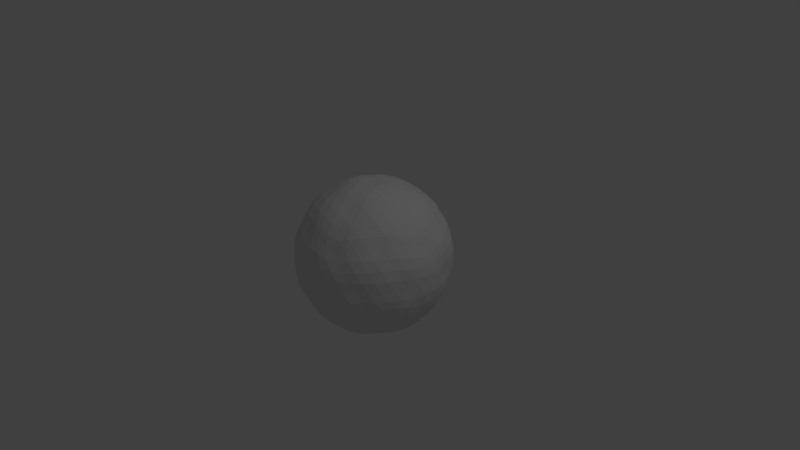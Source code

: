 # Source: icosa_water.blend  (saved by Blender 2.76.0; exported with 4.5.12 LTS)
import bpy
from mathutils import Matrix  # noqa: F401  (used for matrix-valued properties, if any)

bpy.ops.wm.read_factory_settings(use_empty=True)
scene = bpy.context.scene
scene.name = 'Scene'

# ---- collections
col_collection_1 = bpy.data.collections.new('Collection 1'); scene.collection.children.link(col_collection_1)

# ---- world
world_world = bpy.data.worlds.new('World'); scene.world = world_world
world_world.color = (0.05088, 0.05088, 0.05088)
world_world.use_sun_shadow = False
world_world.sun_shadow_jitter_overblur = 0.0
world_world.cycles.sampling_method = 'MANUAL'
world_world.cycles.sample_map_resolution = 256

# ---- cameras
cam_camera = bpy.data.cameras.new('Camera')
cam_camera.clip_end = 100.0
cam_camera.lens = 35.0
cam_camera.sensor_width = 32.0
cam_camera.sensor_height = 18.0
cam_camera.ortho_scale = 7.314
cam_camera.dof.focus_distance = 0.0
cam_camera.dof.aperture_fstop = 128.0

# ---- lights
light_lamp = bpy.data.lights.new('Lamp', 'POINT')
light_lamp.transmission_factor = 0.0
light_lamp.cutoff_distance = 30.0
light_lamp.energy = 100.0
light_lamp.shadow_buffer_clip_start = 1.001
light_lamp.shadow_soft_size = 0.1
light_lamp.shadow_maximum_resolution = 0.006
light_lamp.use_absolute_resolution = True
light_lamp.cycles.use_multiple_importance_sampling = False

# ---- meshes
me_icosphere = bpy.data.meshes.new('Icosphere')
me_icosphere.from_pydata([(0.0, 0.0, -1.0), (0.7236, -0.5257, -0.4472), (-0.2764, -0.8506, -0.4472), (-0.8944, 0.0, -0.4472), (-0.2764, 0.8506, -0.4472), (0.7236, 0.5257, -0.4472), (0.2764, -0.8506, 0.4472), (-0.7236, -0.5257, 0.4472), (-0.7236, 0.5257, 0.4472), (0.2764, 0.8506, 0.4472), (0.8944, 0.0, 0.4472), (0.0, 0.0, 1.0), (-0.1625, -0.5, -0.8507), (0.4253, -0.309, -0.8507), (0.2629, -0.809, -0.5257), (0.8506, 0.0, -0.5257), (0.4253, 0.309, -0.8507), (-0.5257, 0.0, -0.8507), (-0.6882, -0.5, -0.5257), (-0.1625, 0.5, -0.8507), (-0.6882, 0.5, -0.5257), (0.2629, 0.809, -0.5257), (0.9511, -0.309, 0.0), (0.9511, 0.309, 0.0), (0.0, -1.0, 0.0), (0.5878, -0.809, 0.0), (-0.9511, -0.309, 0.0), (-0.5878, -0.809, 0.0), (-0.5878, 0.809, 0.0), (-0.9511, 0.309, 0.0), (0.5878, 0.809, 0.0), (0.0, 1.0, 0.0), (0.6882, -0.5, 0.5257), (-0.2629, -0.809, 0.5257), (-0.8506, 0.0, 0.5257), (-0.2629, 0.809, 0.5257), (0.6882, 0.5, 0.5257), (0.1625, -0.5, 0.8507), (0.5257, 0.0, 0.8507), (-0.4253, -0.309, 0.8507), (-0.4253, 0.309, 0.8507), (0.1625, 0.5, 0.8507), (-0.08624, -0.2654, -0.9824), (0.6099, -0.4431, -0.689), (-0.007177, -0.881, -0.5165), (0.8357, -0.2791, -0.5165), (0.6099, 0.4431, -0.689), (-0.2791, 1.621e-10, -0.9824), (-0.8401, -0.2654, -0.5165), (-0.08624, 0.2654, -0.9824), (-0.512, 0.717, -0.5165), (0.5237, 0.7085, -0.5165), (0.889, -0.4431, -0.2374), (0.9797, 0.164, 0.2374), (-0.1467, -0.9824, -0.2374), (0.4587, -0.881, 0.2374), (-0.9797, -0.164, -0.2374), (-0.6961, -0.7085, 0.2374), (-0.4587, 0.881, -0.2374), (-0.889, 0.4431, 0.2374), (0.6961, 0.7085, -0.2374), (0.1467, 0.9824, 0.2374), (0.512, -0.717, 0.5165), (-0.5237, -0.7085, 0.5165), (-0.8357, 0.2791, 0.5165), (0.007177, 0.881, 0.5165), (0.8401, 0.2654, 0.5165), (0.233, -0.717, 0.689), (0.2791, 1.628e-10, 0.9824), (-0.6099, -0.4431, 0.689), (-0.6099, 0.4431, 0.689), (0.233, 0.717, 0.689), (-0.233, -0.717, -0.689), (0.2258, -0.164, -0.9824), (0.5237, -0.7085, -0.5165), (0.8357, 0.2791, -0.5165), (0.2258, 0.164, -0.9824), (-0.7539, -2.431e-10, -0.689), (-0.512, -0.717, -0.5165), (-0.233, 0.717, -0.689), (-0.8401, 0.2654, -0.5165), (-0.007177, 0.881, -0.5165), (0.9797, -0.164, 0.2374), (0.889, 0.4431, -0.2374), (0.1467, -0.9824, 0.2374), (0.6961, -0.7085, -0.2374), (-0.889, -0.4431, 0.2374), (-0.4587, -0.881, -0.2374), (-0.6961, 0.7085, 0.2374), (-0.9797, 0.164, -0.2374), (0.4587, 0.881, 0.2374), (-0.1467, 0.9824, -0.2374), (0.8401, -0.2654, 0.5165), (0.007177, -0.881, 0.5165), (-0.8357, -0.2791, 0.5165), (-0.5237, 0.7085, 0.5165), (0.512, 0.717, 0.5165), (0.08624, -0.2654, 0.9824), (0.7539, 4.06e-10, 0.689), (-0.2258, -0.164, 0.9824), (-0.2258, 0.164, 0.9824), (0.08624, 0.2654, 0.9824), (0.3712, 0.2697, 0.9177), (0.6548, 0.2697, 0.7425), (0.4589, 0.5394, 0.7425), (-0.1418, 0.4364, 0.9177), (-0.05417, 0.7061, 0.7425), (-0.3712, 0.6031, 0.7425), (-0.4589, 0.0, 0.9177), (-0.6883, 0.1667, 0.7425), (-0.6883, -0.1667, 0.7425), (-0.1418, -0.4364, 0.9177), (-0.3712, -0.6031, 0.7425), (-0.05417, -0.7061, 0.7425), (0.3712, -0.2697, 0.9177), (0.4589, -0.5394, 0.7425), (0.6548, -0.2697, 0.7425), (0.8843, 0.4364, 0.2836), (0.8301, 0.6031, -1.988e-09), (0.6883, 0.7061, 0.2836), (-0.1418, 0.9758, 0.2836), (-0.3171, 0.9758, -8.788e-09), (-0.4589, 0.8728, 0.2836), (-0.9719, 0.1667, 0.2836), (-1.026, 0.0, 1.873e-08), (-0.9719, -0.1667, 0.2836), (-0.4589, -0.8728, 0.2836), (-0.3171, -0.9758, -7.846e-09), (-0.1418, -0.9758, 0.2836), (0.6883, -0.7061, 0.2836), (0.8301, -0.6031, -1.883e-09), (0.8843, -0.4364, 0.2836), (0.3171, 0.9758, 7.009e-09), (0.4589, 0.8728, -0.2836), (0.1418, 0.9758, -0.2836), (-0.8301, 0.6031, 1.255e-09), (-0.6883, 0.7061, -0.2836), (-0.8843, 0.4364, -0.2836), (-0.8301, -0.6031, 1.36e-09), (-0.8843, -0.4364, -0.2836), (-0.6883, -0.7061, -0.2836), (0.3171, -0.9758, 7.846e-09), (0.1418, -0.9758, -0.2836), (0.4589, -0.8728, -0.2836), (1.026, 1.901e-09, -1.925e-08), (0.9719, -0.1667, -0.2836), (0.9719, 0.1667, -0.2836), (0.3712, 0.6031, -0.7425), (0.1418, 0.4364, -0.9177), (0.05417, 0.7061, -0.7425), (-0.4589, 0.5394, -0.7425), (-0.3712, 0.2697, -0.9177), (-0.6548, 0.2697, -0.7425), (-0.6548, -0.2697, -0.7425), (-0.3712, -0.2697, -0.9177), (-0.4589, -0.5394, -0.7425), (0.6883, 0.1667, -0.7425), (0.6883, -0.1667, -0.7425), (0.4589, 0.0, -0.9177), (0.05417, -0.7061, -0.7425), (0.1418, -0.4364, -0.9177), (0.3712, -0.6031, -0.7425), (-0.04414, -0.1359, -1.007), (0.6767, -0.4916, -0.5779), (-0.1429, -0.8794, -0.4896), (0.7922, -0.4077, -0.4896), (0.6767, 0.4916, -0.5779), (-0.1428, 1.109e-10, -1.007), (-0.8805, -0.1359, -0.4896), (-0.04414, 0.1359, -1.007), (-0.4013, 0.7955, -0.4896), (0.6325, 0.6275, -0.4896), (0.8195, -0.4916, -0.3468), (0.952, 0.08396, 0.3468), (-0.2143, -0.9313, -0.3468), (0.374, -0.8794, 0.3468), (-0.952, -0.08396, -0.3468), (-0.7208, -0.6275, 0.3468), (-0.374, 0.8794, -0.3468), (-0.8195, 0.4916, 0.3468), (0.7208, 0.6275, -0.3468), (0.2143, 0.9313, 0.3468), (0.4013, -0.7955, 0.4896), (-0.6325, -0.6275, 0.4896), (-0.7922, 0.4077, 0.4896), (0.1429, 0.8794, 0.4896), (0.8805, 0.1359, 0.4896), (0.2585, -0.7955, 0.5779), (0.1428, 7.709e-11, 1.007), (-0.6767, -0.4916, 0.5779), (-0.6767, 0.4916, 0.5779), (0.2585, 0.7955, 0.5779), (-0.2011, -0.619, -0.7812), (0.3298, -0.2396, -0.9315), (0.4006, -0.7703, -0.5293), (0.8563, 0.1429, -0.5293), (0.3298, 0.2396, -0.9315), (-0.6508, -2.557e-10, -0.7812), (-0.6088, -0.619, -0.5293), (-0.2011, 0.619, -0.7812), (-0.7768, 0.3877, -0.5293), (0.1287, 0.8586, -0.5293), (0.9806, -0.2396, 0.1216), (0.9342, 0.3825, -0.1216), (0.07514, -1.007, 0.1216), (0.6525, -0.7703, -0.1216), (-0.9342, -0.3825, 0.1216), (-0.5309, -0.8586, -0.1216), (-0.6525, 0.7703, 0.1216), (-0.9806, 0.2396, -0.1216), (0.5309, 0.8586, 0.1216), (-0.07514, 1.007, -0.1216), (0.7768, -0.3877, 0.5293), (-0.1287, -0.8586, 0.5293), (-0.8563, -0.1429, 0.5293), (-0.4006, 0.7703, 0.5293), (0.6088, 0.619, 0.5293), (0.126, -0.3877, 0.9315), (0.6508, 2.354e-10, 0.7812), (-0.3298, -0.2396, 0.9315), (-0.3298, 0.2396, 0.9315), (0.126, 0.3877, 0.9315), (0.2733, 0.3914, 0.9023), (0.6848, 0.3914, 0.6479), (0.5839, 0.5303, 0.6479), (-0.2878, 0.3809, 0.9023), (-0.1607, 0.7722, 0.6479), (-0.3239, 0.7192, 0.6479), (-0.4512, -0.156, 0.9023), (-0.7841, 0.08583, 0.6479), (-0.7841, -0.08583, 0.6479), (0.00899, -0.4773, 0.9023), (-0.3239, -0.7192, 0.6479), (-0.1607, -0.7722, 0.6479), (0.4567, -0.1389, 0.9023), (0.5839, -0.5303, 0.6479), (0.6848, -0.3914, 0.6479), (0.803, 0.4773, 0.4116), (0.7244, 0.7192, 3.125e-05), (0.6514, 0.7722, 0.1461), (-0.2058, 0.9112, 0.4116), (-0.4601, 0.9112, 3.125e-05), (-0.5332, 0.8581, 0.1461), (-0.9302, 0.08584, 0.4116), (-1.009, -0.156, 3.127e-05), (-0.9809, -0.2419, 0.1461), (-0.3691, -0.8581, 0.4116), (-0.1633, -1.008, 3.125e-05), (-0.07307, -1.008, 0.1461), (0.7021, -0.6162, 0.4116), (0.9079, -0.4667, 3.125e-05), (0.9357, -0.3809, 0.1461), (0.1633, 1.008, -3.125e-05), (0.3691, 0.8581, -0.4116), (0.2058, 0.9112, -0.4116), (-0.9079, 0.4667, -3.125e-05), (-0.7021, 0.6162, -0.4116), (-0.803, 0.4773, -0.4116), (-0.7244, -0.7192, -3.125e-05), (-0.803, -0.4773, -0.4116), (-0.7021, -0.6162, -0.4116), (0.4601, -0.9112, -3.125e-05), (0.2058, -0.9112, -0.4116), (0.3691, -0.8581, -0.4116), (1.009, 0.156, -3.127e-05), (0.9302, -0.08584, -0.4116), (0.9302, 0.08584, -0.4116), (0.3239, 0.7192, -0.6479), (-0.00899, 0.4773, -0.9023), (-0.05411, 0.6162, -0.812), (-0.5839, 0.5303, -0.6479), (-0.4567, 0.1389, -0.9023), (-0.6028, 0.1389, -0.812), (-0.6848, -0.3914, -0.6479), (-0.2733, -0.3914, -0.9023), (-0.3184, -0.5303, -0.812), (0.5693, 0.2419, -0.812), (0.5693, -0.2419, -0.812), (0.4512, -0.156, -0.9023), (0.1607, -0.7722, -0.6479), (0.2878, -0.3809, -0.9023), (0.406, -0.4667, -0.812), (-0.126, -0.3877, -0.9315), (0.5265, -0.3825, -0.7812), (0.1287, -0.8586, -0.5293), (0.8563, -0.1429, -0.5293), (0.5265, 0.3825, -0.7812), (-0.4077, 9.831e-11, -0.9315), (-0.7768, -0.3877, -0.5293), (-0.126, 0.3877, -0.9315), (-0.6088, 0.619, -0.5293), (0.4006, 0.7703, -0.5293), (0.9342, -0.3825, -0.1216), (0.9806, 0.2396, 0.1216), (-0.07514, -1.007, -0.1216), (0.5309, -0.8586, 0.1216), (-0.9806, -0.2396, -0.1216), (-0.6525, -0.7703, 0.1216), (-0.5309, 0.8586, -0.1216), (-0.9342, 0.3825, 0.1216), (0.6525, 0.7703, -0.1216), (0.07514, 1.007, 0.1216), (0.6088, -0.619, 0.5293), (-0.4006, -0.7703, 0.5293), (-0.8563, 0.1429, 0.5293), (-0.1287, 0.8586, 0.5293), (0.7768, 0.3877, 0.5293), (0.2011, -0.619, 0.7812), (0.4077, 8.359e-11, 0.9315), (-0.5265, -0.3825, 0.7812), (-0.5265, 0.3825, 0.7812), (0.2011, 0.619, 0.7812), (-0.2585, -0.7955, -0.5779), (0.1156, -0.08396, -1.007), (0.6325, -0.6275, -0.4896), (0.7922, 0.4077, -0.4896), (0.1156, 0.08396, -1.007), (-0.8364, -4.015e-10, -0.5779), (-0.4013, -0.7955, -0.4896), (-0.2585, 0.7955, -0.5779), (-0.8805, 0.1359, -0.4896), (-0.1429, 0.8794, -0.4896), (0.952, -0.08396, 0.3468), (0.8195, 0.4916, -0.3468), (0.2143, -0.9313, 0.3468), (0.7208, -0.6275, -0.3468), (-0.8195, -0.4916, 0.3468), (-0.374, -0.8794, -0.3468), (-0.7208, 0.6275, 0.3468), (-0.952, 0.08396, -0.3468), (0.374, 0.8794, 0.3468), (-0.2143, 0.9313, -0.3468), (0.8805, -0.1359, 0.4896), (0.1429, -0.8794, 0.4896), (-0.7922, -0.4077, 0.4896), (-0.6325, 0.6275, 0.4896), (0.4013, 0.7955, 0.4896), (0.04414, -0.1359, 1.007), (0.8364, 2.221e-10, 0.5779), (-0.1156, -0.08396, 1.007), (-0.1156, 0.08396, 1.007), (0.04414, 0.1359, 1.007), (0.4567, 0.1389, 0.9023), (0.6028, 0.1389, 0.812), (0.3184, 0.5303, 0.812), (0.00899, 0.4773, 0.9023), (0.05411, 0.6162, 0.812), (-0.406, 0.4667, 0.812), (-0.4512, 0.156, 0.9023), (-0.5693, 0.2419, 0.812), (-0.5693, -0.2419, 0.812), (-0.2878, -0.3809, 0.9023), (-0.406, -0.4667, 0.812), (0.05411, -0.6162, 0.812), (0.2733, -0.3914, 0.9023), (0.3184, -0.5303, 0.812), (0.6028, -0.1389, 0.812), (0.9357, 0.3809, 0.1461), (0.9079, 0.4667, 3.125e-05), (0.7021, 0.6162, 0.4116), (-0.07307, 1.008, 0.1461), (-0.1633, 1.008, 3.125e-05), (-0.3691, 0.8581, 0.4116), (-0.9809, 0.2419, 0.1461), (-1.009, 0.156, 3.127e-05), (-0.9302, -0.08584, 0.4116), (-0.5332, -0.8581, 0.1461), (-0.4601, -0.9112, 3.125e-05), (-0.2058, -0.9112, 0.4116), (0.6514, -0.7722, 0.1461), (0.7244, -0.7192, 3.125e-05), (0.803, -0.4773, 0.4116), (0.4601, 0.9112, -3.125e-05), (0.5332, 0.8581, -0.1461), (0.07307, 1.008, -0.1461), (-0.7244, 0.7192, -3.125e-05), (-0.6514, 0.7722, -0.1461), (-0.9357, 0.3809, -0.1461), (-0.9079, -0.4667, -3.125e-05), (-0.9357, -0.3809, -0.1461), (-0.6514, -0.7722, -0.1461), (0.1633, -1.008, -3.125e-05), (0.07307, -1.008, -0.1461), (0.5332, -0.8581, -0.1461), (1.009, -0.156, -3.127e-05), (0.9809, -0.2419, -0.1461), (0.9809, 0.2419, -0.1461), (0.406, 0.4667, -0.812), (0.2878, 0.3809, -0.9023), (0.1607, 0.7722, -0.6479), (-0.3184, 0.5303, -0.812), (-0.2733, 0.3914, -0.9023), (-0.6848, 0.3914, -0.6479), (-0.6028, -0.1389, -0.812), (-0.4567, -0.1389, -0.9023), (-0.5839, -0.5303, -0.6479), (0.7841, 0.08583, -0.6479), (0.7841, -0.08583, -0.6479), (0.4512, 0.156, -0.9023), (-0.05411, -0.6162, -0.812), (-0.00899, -0.4773, -0.9023), (0.3239, -0.7192, -0.6479), (0.4549, -0.6668, -0.6404), (0.4986, -0.5321, -0.7279), (0.5788, -0.588, -0.6155), (0.2173, -0.6687, -0.7585), (0.1001, -0.5836, -0.848), (0.262, -0.531, -0.848), (-0.1226, -0.8159, -0.6155), (-0.09062, -0.7236, -0.7279), (0.02396, -0.8068, -0.6404), (0.3484, 0.08324, -0.9661), (0.3484, -0.08324, -0.9661), (0.2305, -3.785e-10, -1.003), (0.586, 0.08512, -0.848), (0.7031, 0.0, -0.7585), (0.586, -0.08512, -0.848), (0.7381, 0.3688, -0.6155), (0.7748, 0.2265, -0.6404), (0.6602, 0.3098, -0.7279), (-0.4936, -0.6387, -0.6404), (-0.352, -0.6387, -0.7279), (-0.3804, -0.7322, -0.6155), (-0.5688, -0.4133, -0.7585), (-0.5241, -0.2756, -0.848), (-0.424, -0.4133, -0.848), (-0.8139, -0.1355, -0.6155), (-0.7162, -0.1374, -0.7279), (-0.7599, -0.2721, -0.6404), (-0.7599, 0.2721, -0.6404), (-0.7162, 0.1374, -0.7279), (-0.8139, 0.1355, -0.6155), (-0.5688, 0.4133, -0.7585), (-0.424, 0.4133, -0.848), (-0.5241, 0.2756, -0.848), (-0.3804, 0.7322, -0.6155), (-0.352, 0.6387, -0.7279), (-0.4936, 0.6387, -0.6404), (0.02396, 0.8068, -0.6404), (-0.09062, 0.7236, -0.7279), (-0.1226, 0.8159, -0.6155), (0.2173, 0.6687, -0.7585), (0.262, 0.531, -0.848), (0.1001, 0.5836, -0.848), (0.5788, 0.588, -0.6155), (0.4986, 0.5321, -0.7279), (0.4549, 0.6668, -0.6404), (0.9463, 0.3098, -0.265), (0.9192, 0.2265, -0.4066), (0.8806, 0.3688, -0.3849), (1.021, 0.08512, -0.1449), (1.021, -0.08512, -0.1449), (0.9929, -7.693e-10, -0.2897), (1.0, -3.785e-10, 0.2425), (1.02, -0.08324, 0.1205), (1.02, 0.08324, 0.1205), (0.5871, -0.8042, -0.265), (0.4995, -0.8042, -0.4066), (0.6228, -0.7235, -0.3849), (0.3963, -0.9443, -0.1449), (0.2344, -0.9969, -0.1449), (0.3068, -0.9443, -0.2897), (0.3091, -0.9515, 0.2425), (0.236, -0.9957, 0.1205), (0.3943, -0.9443, 0.1205), (-0.5835, -0.8068, -0.265), (-0.6105, -0.7236, -0.4066), (-0.4957, -0.8159, -0.3849), (-0.7756, -0.6687, -0.1449), (-0.8757, -0.531, -0.1449), (-0.8033, -0.5836, -0.2897), (-0.8094, -0.588, 0.2425), (-0.874, -0.5321, 0.1205), (-0.7762, -0.6668, 0.1205), (-0.9477, 0.3056, -0.265), (-0.8768, 0.357, -0.4066), (-0.9292, 0.2193, -0.3849), (-0.8757, 0.531, -0.1449), (-0.7756, 0.6687, -0.1449), (-0.8033, 0.5836, -0.2897), (-0.8094, 0.588, 0.2425), (-0.7762, 0.6668, 0.1205), (-0.874, 0.5321, 0.1205), (-0.002211, 0.9957, -0.265), (0.0686, 0.9443, -0.4066), (-0.0786, 0.9515, -0.3849), (0.2344, 0.9969, -0.1449), (0.3963, 0.9443, -0.1449), (0.3068, 0.9443, -0.2897), (0.3091, 0.9515, 0.2425), (0.3943, 0.9443, 0.1205), (0.236, 0.9957, 0.1205), (0.8768, -0.357, 0.4066), (0.9477, -0.3056, 0.265), (0.9292, -0.2193, 0.3849), (0.8033, -0.5836, 0.2897), (0.7756, -0.6687, 0.1449), (0.8757, -0.531, 0.1449), (0.4957, -0.8159, 0.3849), (0.5835, -0.8068, 0.265), (0.6105, -0.7236, 0.4066), (-0.0686, -0.9443, 0.4066), (0.002211, -0.9957, 0.265), (0.0786, -0.9515, 0.3849), (-0.3068, -0.9443, 0.2897), (-0.3963, -0.9443, 0.1449), (-0.2344, -0.9969, 0.1449), (-0.6228, -0.7235, 0.3849), (-0.5871, -0.8042, 0.265), (-0.4995, -0.8042, 0.4066), (-0.9192, -0.2265, 0.4066), (-0.9463, -0.3098, 0.265), (-0.8806, -0.3688, 0.3849), (-0.9929, 0.0, 0.2897), (-1.021, 0.08512, 0.1449), (-1.021, -0.08512, 0.1449), (-0.8806, 0.3688, 0.3849), (-0.9463, 0.3098, 0.265), (-0.9192, 0.2265, 0.4066), (-0.4995, 0.8042, 0.4066), (-0.5871, 0.8042, 0.265), (-0.6228, 0.7235, 0.3849), (-0.3068, 0.9443, 0.2897), (-0.2344, 0.9969, 0.1449), (-0.3963, 0.9443, 0.1449), (0.0786, 0.9515, 0.3849), (0.002211, 0.9957, 0.265), (-0.0686, 0.9443, 0.4066), (0.6105, 0.7236, 0.4066), (0.5835, 0.8068, 0.265), (0.4957, 0.8159, 0.3849), (0.8033, 0.5836, 0.2897), (0.8757, 0.531, 0.1449), (0.7756, 0.6687, 0.1449), (0.9292, 0.2193, 0.3849), (0.9477, 0.3056, 0.265), (0.8768, 0.357, 0.4066), (0.7162, -0.1374, 0.7279), (0.7599, -0.2721, 0.6404), (0.8139, -0.1355, 0.6155), (0.5241, -0.2756, 0.848), (0.424, -0.4133, 0.848), (0.5688, -0.4133, 0.7585), (0.1865, -0.1355, 1.003), (0.2329, -0.2721, 0.9661), (0.3308, -0.1374, 0.9661), (0.09062, -0.7236, 0.7279), (-0.02396, -0.8068, 0.6404), (0.1226, -0.8159, 0.6155), (-0.1001, -0.5836, 0.848), (-0.262, -0.531, 0.848), (-0.2173, -0.6687, 0.7585), (-0.07124, -0.2193, 1.003), (-0.1868, -0.3056, 0.9661), (-0.02848, -0.357, 0.9661), (-0.6602, -0.3098, 0.7279), (-0.7748, -0.2265, 0.6404), (-0.7381, -0.3688, 0.6155), (-0.586, -0.08512, 0.848), (-0.586, 0.08512, 0.848), (-0.7031, 0.0, 0.7585), (-0.2305, -2.523e-10, 1.003), (-0.3484, 0.08324, 0.9661), (-0.3484, -0.08324, 0.9661), (-0.4986, 0.5321, 0.7279), (-0.4549, 0.6668, 0.6404), (-0.5788, 0.588, 0.6155), (-0.262, 0.531, 0.848), (-0.1001, 0.5836, 0.848), (-0.2173, 0.6687, 0.7585), (-0.07124, 0.2193, 1.003), (-0.02848, 0.357, 0.9661), (-0.1868, 0.3056, 0.9661), (0.352, 0.6387, 0.7279), (0.4936, 0.6387, 0.6404), (0.3804, 0.7322, 0.6155), (0.424, 0.4133, 0.848), (0.5241, 0.2756, 0.848), (0.5688, 0.4133, 0.7585), (0.1865, 0.1355, 1.003), (0.3308, 0.1374, 0.9661), (0.2329, 0.2721, 0.9661), (0.7162, 0.1374, 0.7279), (0.8139, 0.1355, 0.6155), (0.7599, 0.2721, 0.6404), (0.09062, 0.7236, 0.7279), (0.1226, 0.8159, 0.6155), (-0.02396, 0.8068, 0.6404), (-0.6602, 0.3098, 0.7279), (-0.7381, 0.3688, 0.6155), (-0.7748, 0.2265, 0.6404), (-0.4986, -0.5321, 0.7279), (-0.5788, -0.588, 0.6155), (-0.4549, -0.6668, 0.6404), (0.352, -0.6387, 0.7279), (0.3804, -0.7322, 0.6155), (0.4936, -0.6387, 0.6404), (0.874, 0.5321, -0.1205), (0.8094, 0.588, -0.2425), (0.7762, 0.6668, -0.1205), (-0.236, 0.9957, -0.1205), (-0.3091, 0.9515, -0.2425), (-0.3943, 0.9443, -0.1205), (-1.02, 0.08324, -0.1205), (-1.0, 3.154e-09, -0.2425), (-1.02, -0.08324, -0.1205), (-0.3943, -0.9443, -0.1205), (-0.3091, -0.9515, -0.2425), (-0.236, -0.9957, -0.1205), (0.7762, -0.6668, -0.1205), (0.8094, -0.588, -0.2425), (0.874, -0.5321, -0.1205), (0.5871, 0.8042, -0.265), (0.6228, 0.7235, -0.3849), (0.4995, 0.8042, -0.4066), (-0.5835, 0.8068, -0.265), (-0.4957, 0.8159, -0.3849), (-0.6105, 0.7236, -0.4066), (-0.9477, -0.3056, -0.265), (-0.9292, -0.2193, -0.3849), (-0.8768, -0.357, -0.4066), (-0.002211, -0.9957, -0.265), (-0.0786, -0.9515, -0.3849), (0.0686, -0.9443, -0.4066), (0.9463, -0.3098, -0.265), (0.8806, -0.3688, -0.3849), (0.9192, -0.2265, -0.4066), (0.1868, 0.3056, -0.9661), (0.07124, 0.2193, -1.003), (0.02848, 0.357, -0.9661), (-0.2329, 0.2721, -0.9661), (-0.1865, 0.1355, -1.003), (-0.3308, 0.1374, -0.9661), (-0.3308, -0.1374, -0.9661), (-0.1865, -0.1355, -1.003), (-0.2329, -0.2721, -0.9661), (0.7748, -0.2265, -0.6404), (0.7381, -0.3688, -0.6155), (0.6602, -0.3098, -0.7279), (0.02848, -0.357, -0.9661), (0.07124, -0.2193, -1.003), (0.1868, -0.3056, -0.9661)], [], [(0, 313, 162), (1, 163, 165), (0, 162, 167), (0, 167, 169), (0, 169, 316), (1, 165, 172), (2, 164, 174), (3, 168, 176), (4, 170, 178), (5, 171, 180), (1, 172, 325), (2, 174, 327), (3, 176, 329), (4, 178, 331), (5, 180, 323), (6, 182, 187), (7, 183, 189), (8, 184, 190), (9, 185, 191), (10, 186, 338), (38, 342, 308), (38, 343, 342), (36, 216, 224), (41, 345, 221), (41, 346, 345), (35, 215, 227), (40, 348, 220), (40, 349, 348), (34, 214, 230), (39, 351, 219), (39, 352, 351), (33, 213, 233), (37, 354, 217), (37, 355, 354), (32, 212, 236), (23, 357, 293), (23, 358, 357), (30, 210, 239), (31, 360, 301), (31, 361, 360), (28, 208, 242), (29, 363, 299), (29, 364, 363), (26, 206, 245), (27, 366, 297), (27, 367, 366), (24, 204, 248), (25, 369, 295), (25, 370, 369), (22, 202, 251), (30, 372, 210), (30, 373, 372), (21, 201, 254), (28, 375, 208), (28, 376, 375), (20, 200, 257), (26, 378, 206), (26, 379, 378), (18, 198, 260), (24, 381, 204), (24, 382, 381), (14, 194, 263), (22, 384, 202), (22, 385, 384), (15, 195, 266), (16, 387, 286), (16, 388, 387), (19, 199, 269), (19, 390, 199), (19, 391, 390), (17, 197, 272), (17, 393, 197), (17, 394, 393), (12, 192, 275), (15, 396, 195), (15, 397, 396), (13, 193, 278), (12, 399, 192), (12, 400, 399), (13, 283, 281), (161, 402, 401), (161, 403, 402), (43, 163, 404), (159, 405, 279), (159, 406, 405), (160, 280, 407), (72, 408, 312), (72, 409, 408), (159, 279, 410), (158, 411, 398), (158, 412, 411), (73, 313, 413), (156, 414, 276), (156, 415, 414), (157, 277, 416), (75, 417, 315), (75, 418, 417), (156, 276, 419), (155, 420, 395), (155, 421, 420), (72, 312, 422), (153, 423, 273), (153, 424, 423), (154, 274, 425), (77, 426, 317), (77, 427, 426), (153, 273, 428), (152, 429, 392), (152, 430, 429), (77, 317, 431), (150, 432, 270), (150, 433, 432), (151, 271, 434), (79, 435, 319), (79, 436, 435), (150, 270, 437), (149, 438, 389), (149, 439, 438), (79, 319, 440), (147, 441, 267), (147, 442, 441), (148, 268, 443), (46, 444, 166), (46, 445, 444), (147, 267, 446), (146, 447, 386), (146, 448, 447), (75, 315, 449), (144, 450, 264), (144, 451, 450), (145, 265, 452), (82, 453, 322), (82, 454, 453), (144, 264, 455), (143, 456, 383), (143, 457, 456), (74, 314, 458), (141, 459, 261), (141, 460, 459), (142, 262, 461), (84, 462, 324), (84, 463, 462), (141, 261, 464), (140, 465, 380), (140, 466, 465), (78, 318, 467), (138, 468, 258), (138, 469, 468), (139, 259, 470), (86, 471, 326), (86, 472, 471), (138, 258, 473), (137, 474, 377), (137, 475, 474), (80, 320, 476), (135, 477, 255), (135, 478, 477), (136, 256, 479), (88, 480, 328), (88, 481, 480), (135, 255, 482), (134, 483, 374), (134, 484, 483), (81, 321, 485), (132, 486, 252), (132, 487, 486), (133, 253, 488), (90, 489, 330), (90, 490, 489), (132, 252, 491), (131, 492, 371), (131, 493, 492), (82, 322, 494), (129, 495, 249), (129, 496, 495), (130, 250, 497), (55, 498, 175), (55, 499, 498), (129, 249, 500), (128, 501, 368), (128, 502, 501), (84, 324, 503), (126, 504, 246), (126, 505, 504), (127, 247, 506), (57, 507, 177), (57, 508, 507), (126, 246, 509), (125, 510, 365), (125, 511, 510), (86, 326, 512), (123, 513, 243), (123, 514, 513), (124, 244, 515), (59, 516, 179), (59, 517, 516), (123, 243, 518), (122, 519, 362), (122, 520, 519), (88, 328, 521), (120, 522, 240), (120, 523, 522), (121, 241, 524), (61, 525, 181), (61, 526, 525), (120, 240, 527), (119, 528, 359), (119, 529, 528), (90, 330, 530), (117, 531, 237), (117, 532, 531), (118, 238, 533), (53, 534, 173), (53, 535, 534), (117, 237, 536), (116, 537, 356), (116, 538, 537), (92, 332, 539), (114, 540, 234), (114, 541, 540), (115, 235, 542), (97, 543, 337), (97, 544, 543), (114, 234, 545), (113, 546, 353), (113, 547, 546), (93, 333, 548), (111, 549, 231), (111, 550, 549), (112, 232, 551), (99, 552, 339), (99, 553, 552), (111, 231, 554), (110, 555, 350), (110, 556, 555), (94, 334, 557), (108, 558, 228), (108, 559, 558), (109, 229, 560), (100, 561, 340), (100, 562, 561), (108, 228, 563), (107, 564, 347), (107, 565, 564), (95, 335, 566), (105, 567, 225), (105, 568, 567), (106, 226, 569), (101, 570, 341), (101, 571, 570), (105, 225, 572), (104, 573, 344), (104, 574, 573), (96, 336, 575), (102, 576, 222), (102, 577, 576), (103, 223, 578), (68, 579, 188), (68, 580, 579), (102, 222, 581), (98, 582, 218), (98, 583, 582), (66, 306, 584), (71, 585, 311), (71, 586, 585), (65, 305, 587), (70, 588, 310), (70, 589, 588), (64, 304, 590), (69, 591, 309), (69, 592, 591), (63, 303, 593), (67, 594, 307), (67, 595, 594), (62, 302, 596), (83, 597, 203), (83, 598, 597), (60, 300, 599), (91, 600, 211), (91, 601, 600), (58, 298, 602), (89, 603, 209), (89, 604, 603), (56, 296, 605), (87, 606, 207), (87, 607, 606), (54, 294, 608), (85, 609, 205), (85, 610, 609), (52, 292, 611), (60, 612, 300), (60, 613, 612), (51, 291, 614), (58, 615, 298), (58, 616, 615), (50, 290, 617), (56, 618, 296), (56, 619, 618), (48, 288, 620), (54, 621, 294), (54, 622, 621), (44, 284, 623), (52, 624, 292), (52, 625, 624), (45, 285, 626), (76, 627, 196), (76, 628, 627), (49, 289, 629), (49, 630, 289), (49, 631, 630), (47, 287, 632), (47, 633, 287), (47, 634, 633), (42, 282, 635), (45, 636, 285), (45, 637, 636), (43, 283, 638), (42, 639, 282), (42, 640, 639), (73, 193, 641), (641, 280, 160), (641, 193, 280), (193, 13, 280), (639, 641, 160), (639, 640, 641), (640, 73, 641), (282, 400, 12), (282, 639, 400), (639, 160, 400), (638, 277, 157), (638, 283, 277), (283, 13, 277), (636, 638, 157), (636, 637, 638), (637, 43, 638), (285, 397, 15), (285, 636, 397), (636, 157, 397), (635, 274, 154), (635, 282, 274), (282, 12, 274), (633, 635, 154), (633, 634, 635), (634, 42, 635), (287, 394, 17), (287, 633, 394), (633, 154, 394), (632, 271, 151), (632, 287, 271), (287, 17, 271), (630, 632, 151), (630, 631, 632), (631, 47, 632), (289, 391, 19), (289, 630, 391), (630, 151, 391), (629, 268, 148), (629, 289, 268), (289, 19, 268), (627, 629, 148), (627, 628, 629), (628, 49, 629), (196, 388, 16), (196, 627, 388), (627, 148, 388), (626, 265, 145), (626, 285, 265), (285, 15, 265), (624, 626, 145), (624, 625, 626), (625, 45, 626), (292, 385, 22), (292, 624, 385), (624, 145, 385), (623, 262, 142), (623, 284, 262), (284, 14, 262), (621, 623, 142), (621, 622, 623), (622, 44, 623), (294, 382, 24), (294, 621, 382), (621, 142, 382), (620, 259, 139), (620, 288, 259), (288, 18, 259), (618, 620, 139), (618, 619, 620), (619, 48, 620), (296, 379, 26), (296, 618, 379), (618, 139, 379), (617, 256, 136), (617, 290, 256), (290, 20, 256), (615, 617, 136), (615, 616, 617), (616, 50, 617), (298, 376, 28), (298, 615, 376), (615, 136, 376), (614, 253, 133), (614, 291, 253), (291, 21, 253), (612, 614, 133), (612, 613, 614), (613, 51, 614), (300, 373, 30), (300, 612, 373), (612, 133, 373), (611, 250, 130), (611, 292, 250), (292, 22, 250), (609, 611, 130), (609, 610, 611), (610, 52, 611), (205, 370, 25), (205, 609, 370), (609, 130, 370), (608, 247, 127), (608, 294, 247), (294, 24, 247), (606, 608, 127), (606, 607, 608), (607, 54, 608), (207, 367, 27), (207, 606, 367), (606, 127, 367), (605, 244, 124), (605, 296, 244), (296, 26, 244), (603, 605, 124), (603, 604, 605), (604, 56, 605), (209, 364, 29), (209, 603, 364), (603, 124, 364), (602, 241, 121), (602, 298, 241), (298, 28, 241), (600, 602, 121), (600, 601, 602), (601, 58, 602), (211, 361, 31), (211, 600, 361), (600, 121, 361), (599, 238, 118), (599, 300, 238), (300, 30, 238), (597, 599, 118), (597, 598, 599), (598, 60, 599), (203, 358, 23), (203, 597, 358), (597, 118, 358), (596, 235, 115), (596, 302, 235), (302, 32, 235), (594, 596, 115), (594, 595, 596), (595, 62, 596), (307, 355, 37), (307, 594, 355), (594, 115, 355), (593, 232, 112), (593, 303, 232), (303, 33, 232), (591, 593, 112), (591, 592, 593), (592, 63, 593), (309, 352, 39), (309, 591, 352), (591, 112, 352), (590, 229, 109), (590, 304, 229), (304, 34, 229), (588, 590, 109), (588, 589, 590), (589, 64, 590), (310, 349, 40), (310, 588, 349), (588, 109, 349), (587, 226, 106), (587, 305, 226), (305, 35, 226), (585, 587, 106), (585, 586, 587), (586, 65, 587), (311, 346, 41), (311, 585, 346), (585, 106, 346), (584, 223, 103), (584, 306, 223), (306, 36, 223), (582, 584, 103), (582, 583, 584), (583, 66, 584), (218, 343, 38), (218, 582, 343), (582, 103, 343), (581, 221, 101), (581, 222, 221), (222, 41, 221), (579, 581, 101), (579, 580, 581), (580, 102, 581), (188, 341, 11), (188, 579, 341), (579, 101, 341), (578, 224, 104), (578, 223, 224), (223, 36, 224), (576, 578, 104), (576, 577, 578), (577, 103, 578), (222, 344, 41), (222, 576, 344), (576, 104, 344), (575, 191, 71), (575, 336, 191), (336, 9, 191), (573, 575, 71), (573, 574, 575), (574, 96, 575), (344, 311, 41), (344, 573, 311), (573, 71, 311), (572, 220, 100), (572, 225, 220), (225, 40, 220), (570, 572, 100), (570, 571, 572), (571, 105, 572), (341, 340, 11), (341, 570, 340), (570, 100, 340), (569, 227, 107), (569, 226, 227), (226, 35, 227), (567, 569, 107), (567, 568, 569), (568, 106, 569), (225, 347, 40), (225, 567, 347), (567, 107, 347), (566, 190, 70), (566, 335, 190), (335, 8, 190), (564, 566, 70), (564, 565, 566), (565, 95, 566), (347, 310, 40), (347, 564, 310), (564, 70, 310), (563, 219, 99), (563, 228, 219), (228, 39, 219), (561, 563, 99), (561, 562, 563), (562, 108, 563), (340, 339, 11), (340, 561, 339), (561, 99, 339), (560, 230, 110), (560, 229, 230), (229, 34, 230), (558, 560, 110), (558, 559, 560), (559, 109, 560), (228, 350, 39), (228, 558, 350), (558, 110, 350), (557, 189, 69), (557, 334, 189), (334, 7, 189), (555, 557, 69), (555, 556, 557), (556, 94, 557), (350, 309, 39), (350, 555, 309), (555, 69, 309), (554, 217, 97), (554, 231, 217), (231, 37, 217), (552, 554, 97), (552, 553, 554), (553, 111, 554), (339, 337, 11), (339, 552, 337), (552, 97, 337), (551, 233, 113), (551, 232, 233), (232, 33, 233), (549, 551, 113), (549, 550, 551), (550, 112, 551), (231, 353, 37), (231, 549, 353), (549, 113, 353), (548, 187, 67), (548, 333, 187), (333, 6, 187), (546, 548, 67), (546, 547, 548), (547, 93, 548), (353, 307, 37), (353, 546, 307), (546, 67, 307), (545, 308, 68), (545, 234, 308), (234, 38, 308), (543, 545, 68), (543, 544, 545), (544, 114, 545), (337, 188, 11), (337, 543, 188), (543, 68, 188), (542, 236, 116), (542, 235, 236), (235, 32, 236), (540, 542, 116), (540, 541, 542), (541, 115, 542), (234, 356, 38), (234, 540, 356), (540, 116, 356), (539, 338, 98), (539, 332, 338), (332, 10, 338), (537, 539, 98), (537, 538, 539), (538, 92, 539), (356, 218, 38), (356, 537, 218), (537, 98, 218), (536, 306, 66), (536, 237, 306), (237, 36, 306), (534, 536, 66), (534, 535, 536), (535, 117, 536), (173, 186, 10), (173, 534, 186), (534, 66, 186), (533, 239, 119), (533, 238, 239), (238, 30, 239), (531, 533, 119), (531, 532, 533), (532, 118, 533), (237, 359, 36), (237, 531, 359), (531, 119, 359), (530, 336, 96), (530, 330, 336), (330, 9, 336), (528, 530, 96), (528, 529, 530), (529, 90, 530), (359, 216, 36), (359, 528, 216), (528, 96, 216), (527, 305, 65), (527, 240, 305), (240, 35, 305), (525, 527, 65), (525, 526, 527), (526, 120, 527), (181, 185, 9), (181, 525, 185), (525, 65, 185), (524, 242, 122), (524, 241, 242), (241, 28, 242), (522, 524, 122), (522, 523, 524), (523, 121, 524), (240, 362, 35), (240, 522, 362), (522, 122, 362), (521, 335, 95), (521, 328, 335), (328, 8, 335), (519, 521, 95), (519, 520, 521), (520, 88, 521), (362, 215, 35), (362, 519, 215), (519, 95, 215), (518, 304, 64), (518, 243, 304), (243, 34, 304), (516, 518, 64), (516, 517, 518), (517, 123, 518), (179, 184, 8), (179, 516, 184), (516, 64, 184), (515, 245, 125), (515, 244, 245), (244, 26, 245), (513, 515, 125), (513, 514, 515), (514, 124, 515), (243, 365, 34), (243, 513, 365), (513, 125, 365), (512, 334, 94), (512, 326, 334), (326, 7, 334), (510, 512, 94), (510, 511, 512), (511, 86, 512), (365, 214, 34), (365, 510, 214), (510, 94, 214), (509, 303, 63), (509, 246, 303), (246, 33, 303), (507, 509, 63), (507, 508, 509), (508, 126, 509), (177, 183, 7), (177, 507, 183), (507, 63, 183), (506, 248, 128), (506, 247, 248), (247, 24, 248), (504, 506, 128), (504, 505, 506), (505, 127, 506), (246, 368, 33), (246, 504, 368), (504, 128, 368), (503, 333, 93), (503, 324, 333), (324, 6, 333), (501, 503, 93), (501, 502, 503), (502, 84, 503), (368, 213, 33), (368, 501, 213), (501, 93, 213), (500, 302, 62), (500, 249, 302), (249, 32, 302), (498, 500, 62), (498, 499, 500), (499, 129, 500), (175, 182, 6), (175, 498, 182), (498, 62, 182), (497, 251, 131), (497, 250, 251), (250, 22, 251), (495, 497, 131), (495, 496, 497), (496, 130, 497), (249, 371, 32), (249, 495, 371), (495, 131, 371), (494, 332, 92), (494, 322, 332), (322, 10, 332), (492, 494, 92), (492, 493, 494), (493, 82, 494), (371, 212, 32), (371, 492, 212), (492, 92, 212), (491, 301, 61), (491, 252, 301), (252, 31, 301), (489, 491, 61), (489, 490, 491), (490, 132, 491), (330, 181, 9), (330, 489, 181), (489, 61, 181), (488, 254, 134), (488, 253, 254), (253, 21, 254), (486, 488, 134), (486, 487, 488), (487, 133, 488), (252, 374, 31), (252, 486, 374), (486, 134, 374), (485, 331, 91), (485, 321, 331), (321, 4, 331), (483, 485, 91), (483, 484, 485), (484, 81, 485), (374, 211, 31), (374, 483, 211), (483, 91, 211), (482, 299, 59), (482, 255, 299), (255, 29, 299), (480, 482, 59), (480, 481, 482), (481, 135, 482), (328, 179, 8), (328, 480, 179), (480, 59, 179), (479, 257, 137), (479, 256, 257), (256, 20, 257), (477, 479, 137), (477, 478, 479), (478, 136, 479), (255, 377, 29), (255, 477, 377), (477, 137, 377), (476, 329, 89), (476, 320, 329), (320, 3, 329), (474, 476, 89), (474, 475, 476), (475, 80, 476), (377, 209, 29), (377, 474, 209), (474, 89, 209), (473, 297, 57), (473, 258, 297), (258, 27, 297), (471, 473, 57), (471, 472, 473), (472, 138, 473), (326, 177, 7), (326, 471, 177), (471, 57, 177), (470, 260, 140), (470, 259, 260), (259, 18, 260), (468, 470, 140), (468, 469, 470), (469, 139, 470), (258, 380, 27), (258, 468, 380), (468, 140, 380), (467, 327, 87), (467, 318, 327), (318, 2, 327), (465, 467, 87), (465, 466, 467), (466, 78, 467), (380, 207, 27), (380, 465, 207), (465, 87, 207), (464, 295, 55), (464, 261, 295), (261, 25, 295), (462, 464, 55), (462, 463, 464), (463, 141, 464), (324, 175, 6), (324, 462, 175), (462, 55, 175), (461, 263, 143), (461, 262, 263), (262, 14, 263), (459, 461, 143), (459, 460, 461), (460, 142, 461), (261, 383, 25), (261, 459, 383), (459, 143, 383), (458, 325, 85), (458, 314, 325), (314, 1, 325), (456, 458, 85), (456, 457, 458), (457, 74, 458), (383, 205, 25), (383, 456, 205), (456, 85, 205), (455, 293, 53), (455, 264, 293), (264, 23, 293), (453, 455, 53), (453, 454, 455), (454, 144, 455), (322, 173, 10), (322, 453, 173), (453, 53, 173), (452, 266, 146), (452, 265, 266), (265, 15, 266), (450, 452, 146), (450, 451, 452), (451, 145, 452), (264, 386, 23), (264, 450, 386), (450, 146, 386), (449, 323, 83), (449, 315, 323), (315, 5, 323), (447, 449, 83), (447, 448, 449), (448, 75, 449), (386, 203, 23), (386, 447, 203), (447, 83, 203), (446, 291, 51), (446, 267, 291), (267, 21, 291), (444, 446, 51), (444, 445, 446), (445, 147, 446), (166, 171, 5), (166, 444, 171), (444, 51, 171), (443, 269, 149), (443, 268, 269), (268, 19, 269), (441, 443, 149), (441, 442, 443), (442, 148, 443), (267, 389, 21), (267, 441, 389), (441, 149, 389), (440, 321, 81), (440, 319, 321), (319, 4, 321), (438, 440, 81), (438, 439, 440), (439, 79, 440), (389, 201, 21), (389, 438, 201), (438, 81, 201), (437, 290, 50), (437, 270, 290), (270, 20, 290), (435, 437, 50), (435, 436, 437), (436, 150, 437), (319, 170, 4), (319, 435, 170), (435, 50, 170), (434, 272, 152), (434, 271, 272), (271, 17, 272), (432, 434, 152), (432, 433, 434), (433, 151, 434), (270, 392, 20), (270, 432, 392), (432, 152, 392), (431, 320, 80), (431, 317, 320), (317, 3, 320), (429, 431, 80), (429, 430, 431), (430, 77, 431), (392, 200, 20), (392, 429, 200), (429, 80, 200), (428, 288, 48), (428, 273, 288), (273, 18, 288), (426, 428, 48), (426, 427, 428), (427, 153, 428), (317, 168, 3), (317, 426, 168), (426, 48, 168), (425, 275, 155), (425, 274, 275), (274, 12, 275), (423, 425, 155), (423, 424, 425), (424, 154, 425), (273, 395, 18), (273, 423, 395), (423, 155, 395), (422, 318, 78), (422, 312, 318), (312, 2, 318), (420, 422, 78), (420, 421, 422), (421, 72, 422), (395, 198, 18), (395, 420, 198), (420, 78, 198), (419, 286, 46), (419, 276, 286), (276, 16, 286), (417, 419, 46), (417, 418, 419), (418, 156, 419), (315, 166, 5), (315, 417, 166), (417, 46, 166), (416, 278, 158), (416, 277, 278), (277, 13, 278), (414, 416, 158), (414, 415, 416), (415, 157, 416), (276, 398, 16), (276, 414, 398), (414, 158, 398), (413, 316, 76), (413, 313, 316), (313, 0, 316), (411, 413, 76), (411, 412, 413), (412, 73, 413), (398, 196, 16), (398, 411, 196), (411, 76, 196), (410, 284, 44), (410, 279, 284), (279, 14, 284), (408, 410, 44), (408, 409, 410), (409, 159, 410), (312, 164, 2), (312, 408, 164), (408, 44, 164), (407, 281, 161), (407, 280, 281), (280, 13, 281), (405, 407, 161), (405, 406, 407), (406, 160, 407), (279, 401, 14), (279, 405, 401), (405, 161, 401), (404, 314, 74), (404, 163, 314), (163, 1, 314), (402, 404, 74), (402, 403, 404), (403, 43, 404), (401, 194, 14), (401, 402, 194), (402, 74, 194), (281, 403, 161), (281, 283, 403), (283, 43, 403), (399, 406, 159), (399, 400, 406), (400, 160, 406), (192, 409, 72), (192, 399, 409), (399, 159, 409), (278, 412, 158), (278, 193, 412), (193, 73, 412), (396, 415, 156), (396, 397, 415), (397, 157, 415), (195, 418, 75), (195, 396, 418), (396, 156, 418), (275, 421, 155), (275, 192, 421), (192, 72, 421), (393, 424, 153), (393, 394, 424), (394, 154, 424), (197, 427, 77), (197, 393, 427), (393, 153, 427), (272, 430, 152), (272, 197, 430), (197, 77, 430), (390, 433, 150), (390, 391, 433), (391, 151, 433), (199, 436, 79), (199, 390, 436), (390, 150, 436), (269, 439, 149), (269, 199, 439), (199, 79, 439), (387, 442, 147), (387, 388, 442), (388, 148, 442), (286, 445, 46), (286, 387, 445), (387, 147, 445), (266, 448, 146), (266, 195, 448), (195, 75, 448), (384, 451, 144), (384, 385, 451), (385, 145, 451), (202, 454, 82), (202, 384, 454), (384, 144, 454), (263, 457, 143), (263, 194, 457), (194, 74, 457), (381, 460, 141), (381, 382, 460), (382, 142, 460), (204, 463, 84), (204, 381, 463), (381, 141, 463), (260, 466, 140), (260, 198, 466), (198, 78, 466), (378, 469, 138), (378, 379, 469), (379, 139, 469), (206, 472, 86), (206, 378, 472), (378, 138, 472), (257, 475, 137), (257, 200, 475), (200, 80, 475), (375, 478, 135), (375, 376, 478), (376, 136, 478), (208, 481, 88), (208, 375, 481), (375, 135, 481), (254, 484, 134), (254, 201, 484), (201, 81, 484), (372, 487, 132), (372, 373, 487), (373, 133, 487), (210, 490, 90), (210, 372, 490), (372, 132, 490), (251, 493, 131), (251, 202, 493), (202, 82, 493), (369, 496, 129), (369, 370, 496), (370, 130, 496), (295, 499, 55), (295, 369, 499), (369, 129, 499), (248, 502, 128), (248, 204, 502), (204, 84, 502), (366, 505, 126), (366, 367, 505), (367, 127, 505), (297, 508, 57), (297, 366, 508), (366, 126, 508), (245, 511, 125), (245, 206, 511), (206, 86, 511), (363, 514, 123), (363, 364, 514), (364, 124, 514), (299, 517, 59), (299, 363, 517), (363, 123, 517), (242, 520, 122), (242, 208, 520), (208, 88, 520), (360, 523, 120), (360, 361, 523), (361, 121, 523), (301, 526, 61), (301, 360, 526), (360, 120, 526), (239, 529, 119), (239, 210, 529), (210, 90, 529), (357, 532, 117), (357, 358, 532), (358, 118, 532), (293, 535, 53), (293, 357, 535), (357, 117, 535), (236, 538, 116), (236, 212, 538), (212, 92, 538), (354, 541, 114), (354, 355, 541), (355, 115, 541), (217, 544, 97), (217, 354, 544), (354, 114, 544), (233, 547, 113), (233, 213, 547), (213, 93, 547), (351, 550, 111), (351, 352, 550), (352, 112, 550), (219, 553, 99), (219, 351, 553), (351, 111, 553), (230, 556, 110), (230, 214, 556), (214, 94, 556), (348, 559, 108), (348, 349, 559), (349, 109, 559), (220, 562, 100), (220, 348, 562), (348, 108, 562), (227, 565, 107), (227, 215, 565), (215, 95, 565), (345, 568, 105), (345, 346, 568), (346, 106, 568), (221, 571, 101), (221, 345, 571), (345, 105, 571), (224, 574, 104), (224, 216, 574), (216, 96, 574), (342, 577, 102), (342, 343, 577), (343, 103, 577), (308, 580, 68), (308, 342, 580), (342, 102, 580), (338, 583, 98), (338, 186, 583), (186, 66, 583), (191, 586, 71), (191, 185, 586), (185, 65, 586), (190, 589, 70), (190, 184, 589), (184, 64, 589), (189, 592, 69), (189, 183, 592), (183, 63, 592), (187, 595, 67), (187, 182, 595), (182, 62, 595), (323, 598, 83), (323, 180, 598), (180, 60, 598), (331, 601, 91), (331, 178, 601), (178, 58, 601), (329, 604, 89), (329, 176, 604), (176, 56, 604), (327, 607, 87), (327, 174, 607), (174, 54, 607), (325, 610, 85), (325, 172, 610), (172, 52, 610), (180, 613, 60), (180, 171, 613), (171, 51, 613), (178, 616, 58), (178, 170, 616), (170, 50, 616), (176, 619, 56), (176, 168, 619), (168, 48, 619), (174, 622, 54), (174, 164, 622), (164, 44, 622), (172, 625, 52), (172, 165, 625), (165, 45, 625), (316, 628, 76), (316, 169, 628), (169, 49, 628), (169, 631, 49), (169, 167, 631), (167, 47, 631), (167, 634, 47), (167, 162, 634), (162, 42, 634), (165, 637, 45), (165, 163, 637), (163, 43, 637), (162, 640, 42), (162, 313, 640), (313, 73, 640)])
me_icosphere.use_remesh_preserve_volume = False
me_icosphere.use_remesh_preserve_attributes = False
me_icosphere.use_mirror_vertex_groups = False
me_icosphere.update()

# ---- objects
ob_icosphere = bpy.data.objects.new('Icosphere', me_icosphere)
ob_lamp = bpy.data.objects.new('Lamp', light_lamp)
ob_camera = bpy.data.objects.new('Camera', cam_camera)

# ---- transforms, parenting, visibility, modifiers, constraints
ob_icosphere.location = (0.0, 0.0, 0.0)
ob_icosphere.lineart.crease_threshold = 0.0
ob_lamp.location = (4.076, 1.005, 5.904)
ob_lamp.rotation_euler = (0.6503, 0.05522, 1.866)
ob_lamp.lock_rotations_4d = False
ob_lamp.empty_display_type = 'ARROWS'
ob_lamp.color = (0.0, 0.0, 0.0, 0.0)
ob_lamp.lineart.crease_threshold = 0.0
ob_camera.location = (7.481, -6.508, 5.344)
ob_camera.rotation_euler = (1.109, 0.01082, 0.8149)
ob_camera.lock_rotations_4d = False
ob_camera.empty_display_type = 'ARROWS'
ob_camera.color = (0.0, 0.0, 0.0, 0.0)
ob_camera.display_type = 'WIRE'
ob_camera.lineart.crease_threshold = 0.0

# ---- collection membership
col_collection_1.objects.link(ob_icosphere)
col_collection_1.objects.link(ob_lamp)
col_collection_1.objects.link(ob_camera)

# ---- scene / render settings (as saved in the file)
scene.camera = ob_camera
scene.frame_start = 1; scene.frame_end = 250; scene.frame_set(1)
scene.render.engine = 'BLENDER_EEVEE_NEXT'
scene.render.resolution_percentage = 50
scene.render.dither_intensity = 0.0
scene.cycles.use_denoising = False
scene.cycles.samples = 10
scene.cycles.sampling_pattern = 'TABULATED_SOBOL'
scene.cycles.light_sampling_threshold = 0.0
scene.cycles.use_adaptive_sampling = False
scene.cycles.use_light_tree = False
scene.cycles.blur_glossy = 0.0
scene.cycles.pixel_filter_type = 'GAUSSIAN'
scene.cycles.sample_clamp_indirect = 0.0
scene.view_settings.view_transform = 'Standard'
bpy.context.view_layer.update()

